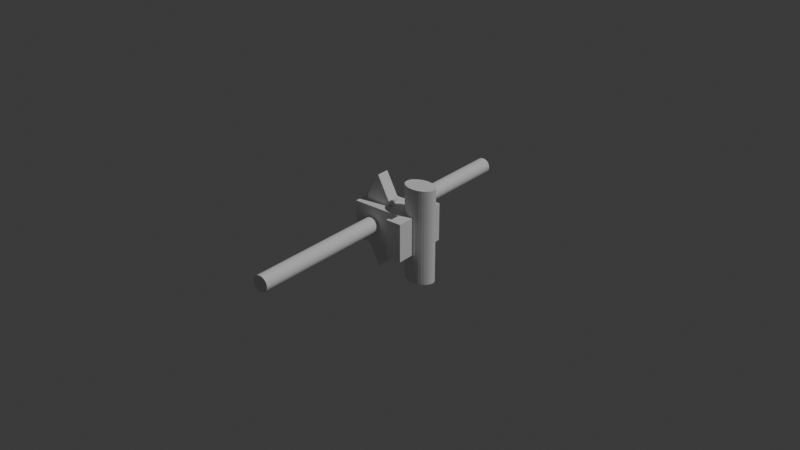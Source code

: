 # Source: v3.blend  (saved by Blender 5.0.119; exported with 4.5.12 LTS)
import bpy
from mathutils import Matrix  # noqa: F401  (used for matrix-valued properties, if any)

bpy.ops.wm.read_factory_settings(use_empty=True)
scene = bpy.context.scene
scene.name = 'Scene'

# ---- collections
col_collection = bpy.data.collections.new('Collection'); scene.collection.children.link(col_collection)
col_sub = bpy.data.collections.new('sub'); scene.collection.children.link(col_sub)

# ---- world
world_world = bpy.data.worlds.new('World'); scene.world = world_world
world_world.use_nodes = True; world_world.node_tree.nodes.clear()
_N = world_world.node_tree.nodes; _L = world_world.node_tree.links
n0 = _N.new('ShaderNodeOutputWorld'); n0.name = 'World Output'; n0.location = (200, 100)
n1 = _N.new('ShaderNodeBackground'); n1.name = 'Background'; n1.location = (-200, 100)
n1.inputs[0].default_value = (0.05088, 0.05088, 0.05088, 1.0)
_L.new(n1.outputs[0], n0.inputs[0])
n0.is_active_output = True
world_world.color = (0.05088, 0.05088, 0.05088)
world_world.sun_shadow_jitter_overblur = 0.0

# ---- lights
light_light = bpy.data.lights.new('Light', 'POINT')
light_light.energy = 1000.0
light_light.shadow_soft_size = 0.1

# ---- meshes
me_cube_003 = bpy.data.meshes.new('Cube.003')
me_cube_003.from_pydata([(-1.0, -1.0, -1.0), (-1.0, -1.0, 1.0), (-1.0, 1.0, -1.0), (-1.0, 1.0, 1.0), (1.0, -1.0, -1.0), (1.0, -1.0, 1.0), (1.0, 1.0, -1.0), (1.0, 1.0, 1.0)], [], [(0, 1, 3, 2), (2, 3, 7, 6), (6, 7, 5, 4), (4, 5, 1, 0), (2, 6, 4, 0), (7, 3, 1, 5)])
_uv = me_cube_003.uv_layers.new(name='UVMap')
_uv.uv.foreach_set('vector', [0.375, 0.0, 0.625, 0.0, 0.625, 0.25, 0.375, 0.25, 0.375, 0.25, 0.625, 0.25, 0.625, 0.5, 0.375, 0.5, 0.375, 0.5, 0.625, 0.5, 0.625, 0.75, 0.375, 0.75, 0.375, 0.75, 0.625, 0.75, 0.625, 1.0, 0.375, 1.0, 0.125, 0.5, 0.375, 0.5, 0.375, 0.75, 0.125, 0.75, 0.625, 0.5, 0.875, 0.5, 0.875, 0.75, 0.625, 0.75])
me_cube_003.update()
me_cube_006 = bpy.data.meshes.new('Cube.006')
me_cube_006.from_pydata([(-1.0, -1.0, -1.0), (-1.0, -1.0, 1.0), (-1.0, 1.0, -1.0), (-1.0, 1.0, 1.0), (1.0, -1.0, -1.0), (1.0, -1.0, 1.0), (1.0, 1.0, -1.0), (1.0, 1.0, 1.0)], [], [(0, 1, 3, 2), (2, 3, 7, 6), (6, 7, 5, 4), (4, 5, 1, 0), (2, 6, 4, 0), (7, 3, 1, 5)])
_uv = me_cube_006.uv_layers.new(name='UVMap')
_uv.uv.foreach_set('vector', [0.375, 0.0, 0.625, 0.0, 0.625, 0.25, 0.375, 0.25, 0.375, 0.25, 0.625, 0.25, 0.625, 0.5, 0.375, 0.5, 0.375, 0.5, 0.625, 0.5, 0.625, 0.75, 0.375, 0.75, 0.375, 0.75, 0.625, 0.75, 0.625, 1.0, 0.375, 1.0, 0.125, 0.5, 0.375, 0.5, 0.375, 0.75, 0.125, 0.75, 0.625, 0.5, 0.875, 0.5, 0.875, 0.75, 0.625, 0.75])
me_cube_006.update()
me_cube_005 = bpy.data.meshes.new('Cube.005')
me_cube_005.from_pydata([(-1.0, -1.0, -1.0), (-1.0, -1.0, 1.0), (-1.0, 1.0, -1.0), (-1.0, 1.0, 1.0), (1.0, -1.0, -1.0), (1.0, -1.0, 1.0), (1.0, 1.0, -1.0), (1.0, 1.0, 1.0)], [], [(0, 1, 3, 2), (2, 3, 7, 6), (6, 7, 5, 4), (4, 5, 1, 0), (2, 6, 4, 0), (7, 3, 1, 5)])
_uv = me_cube_005.uv_layers.new(name='UVMap')
_uv.uv.foreach_set('vector', [0.375, 0.0, 0.625, 0.0, 0.625, 0.25, 0.375, 0.25, 0.375, 0.25, 0.625, 0.25, 0.625, 0.5, 0.375, 0.5, 0.375, 0.5, 0.625, 0.5, 0.625, 0.75, 0.375, 0.75, 0.375, 0.75, 0.625, 0.75, 0.625, 1.0, 0.375, 1.0, 0.125, 0.5, 0.375, 0.5, 0.375, 0.75, 0.125, 0.75, 0.625, 0.5, 0.875, 0.5, 0.875, 0.75, 0.625, 0.75])
me_cube_005.update()
me_cube_004 = bpy.data.meshes.new('Cube.004')
me_cube_004.from_pydata([(-1.0, -1.0, -1.0), (-1.0, -1.0, 1.0), (-1.0, 1.0, -1.0), (-1.0, 1.0, 1.0), (1.0, -1.0, -1.0), (1.0, -1.0, 1.0), (1.0, 1.0, -1.0), (1.0, 1.0, 1.0)], [], [(0, 1, 3, 2), (2, 3, 7, 6), (6, 7, 5, 4), (4, 5, 1, 0), (2, 6, 4, 0), (7, 3, 1, 5)])
_uv = me_cube_004.uv_layers.new(name='UVMap')
_uv.uv.foreach_set('vector', [0.375, 0.0, 0.625, 0.0, 0.625, 0.25, 0.375, 0.25, 0.375, 0.25, 0.625, 0.25, 0.625, 0.5, 0.375, 0.5, 0.375, 0.5, 0.625, 0.5, 0.625, 0.75, 0.375, 0.75, 0.375, 0.75, 0.625, 0.75, 0.625, 1.0, 0.375, 1.0, 0.125, 0.5, 0.375, 0.5, 0.375, 0.75, 0.125, 0.75, 0.625, 0.5, 0.875, 0.5, 0.875, 0.75, 0.625, 0.75])
me_cube_004.update()
me_cube = bpy.data.meshes.new('Cube')
me_cube.from_pydata([(-1.0, -1.0, -1.0), (-1.0, -1.0, 1.0), (-1.0, 1.0, -1.0), (-1.0, 1.0, 1.0), (1.0, -1.0, -1.0), (1.0, -1.0, 1.0), (1.0, 1.0, -1.0), (1.0, 1.0, 1.0)], [], [(0, 1, 3, 2), (2, 3, 7, 6), (6, 7, 5, 4), (4, 5, 1, 0), (2, 6, 4, 0), (7, 3, 1, 5)])
_uv = me_cube.uv_layers.new(name='UVMap')
_uv.uv.foreach_set('vector', [0.375, 0.0, 0.625, 0.0, 0.625, 0.25, 0.375, 0.25, 0.375, 0.25, 0.625, 0.25, 0.625, 0.5, 0.375, 0.5, 0.375, 0.5, 0.625, 0.5, 0.625, 0.75, 0.375, 0.75, 0.375, 0.75, 0.625, 0.75, 0.625, 1.0, 0.375, 1.0, 0.125, 0.5, 0.375, 0.5, 0.375, 0.75, 0.125, 0.75, 0.625, 0.5, 0.875, 0.5, 0.875, 0.75, 0.625, 0.75])
me_cube.update()
me_cylinder = bpy.data.meshes.new('Cylinder')
me_cylinder.from_pydata([(0.0, 0.002, -0.05), (0.0, 0.002, 0.05), (0.0003902, 0.001962, -0.05), (0.0003902, 0.001962, 0.05), (0.0007654, 0.001848, -0.05), (0.0007654, 0.001848, 0.05), (0.001111, 0.001663, -0.05), (0.001111, 0.001663, 0.05), (0.001414, 0.001414, -0.05), (0.001414, 0.001414, 0.05), (0.001663, 0.001111, -0.05), (0.001663, 0.001111, 0.05), (0.001848, 0.0007654, -0.05), (0.001848, 0.0007654, 0.05), (0.001962, 0.0003902, -0.05), (0.001962, 0.0003902, 0.05), (0.002, 0.0, -0.05), (0.002, 0.0, 0.05), (0.001962, -0.0003902, -0.05), (0.001962, -0.0003902, 0.05), (0.001848, -0.0007654, -0.05), (0.001848, -0.0007654, 0.05), (0.001663, -0.001111, -0.05), (0.001663, -0.001111, 0.05), (0.001414, -0.001414, -0.05), (0.001414, -0.001414, 0.05), (0.001111, -0.001663, -0.05), (0.001111, -0.001663, 0.05), (0.0007654, -0.001848, -0.05), (0.0007654, -0.001848, 0.05), (0.0003902, -0.001962, -0.05), (0.0003902, -0.001962, 0.05), (0.0, -0.002, -0.05), (0.0, -0.002, 0.05), (-0.0003902, -0.001962, -0.05), (-0.0003902, -0.001962, 0.05), (-0.0007654, -0.001848, -0.05), (-0.0007654, -0.001848, 0.05), (-0.001111, -0.001663, -0.05), (-0.001111, -0.001663, 0.05), (-0.001414, -0.001414, -0.05), (-0.001414, -0.001414, 0.05), (-0.001663, -0.001111, -0.05), (-0.001663, -0.001111, 0.05), (-0.001848, -0.0007654, -0.05), (-0.001848, -0.0007654, 0.05), (-0.001962, -0.0003902, -0.05), (-0.001962, -0.0003902, 0.05), (-0.002, 0.0, -0.05), (-0.002, 0.0, 0.05), (-0.001962, 0.0003902, -0.05), (-0.001962, 0.0003902, 0.05), (-0.001848, 0.0007654, -0.05), (-0.001848, 0.0007654, 0.05), (-0.001663, 0.001111, -0.05), (-0.001663, 0.001111, 0.05), (-0.001414, 0.001414, -0.05), (-0.001414, 0.001414, 0.05), (-0.001111, 0.001663, -0.05), (-0.001111, 0.001663, 0.05), (-0.0007654, 0.001848, -0.05), (-0.0007654, 0.001848, 0.05), (-0.0003902, 0.001962, -0.05), (-0.0003902, 0.001962, 0.05)], [], [(0, 1, 3, 2), (2, 3, 5, 4), (4, 5, 7, 6), (6, 7, 9, 8), (8, 9, 11, 10), (10, 11, 13, 12), (12, 13, 15, 14), (14, 15, 17, 16), (16, 17, 19, 18), (18, 19, 21, 20), (20, 21, 23, 22), (22, 23, 25, 24), (24, 25, 27, 26), (26, 27, 29, 28), (28, 29, 31, 30), (30, 31, 33, 32), (32, 33, 35, 34), (34, 35, 37, 36), (36, 37, 39, 38), (38, 39, 41, 40), (40, 41, 43, 42), (42, 43, 45, 44), (44, 45, 47, 46), (46, 47, 49, 48), (48, 49, 51, 50), (50, 51, 53, 52), (52, 53, 55, 54), (54, 55, 57, 56), (56, 57, 59, 58), (58, 59, 61, 60), (3, 1, 63, 61, 59, 57, 55, 53, 51, 49, 47, 45, 43, 41, 39, 37, 35, 33, 31, 29, 27, 25, 23, 21, 19, 17, 15, 13, 11, 9, 7, 5), (60, 61, 63, 62), (62, 63, 1, 0), (0, 2, 4, 6, 8, 10, 12, 14, 16, 18, 20, 22, 24, 26, 28, 30, 32, 34, 36, 38, 40, 42, 44, 46, 48, 50, 52, 54, 56, 58, 60, 62)])
_uv = me_cylinder.uv_layers.new(name='UVMap')
_uv.uv.foreach_set('vector', [1.0, 0.5, 1.0, 1.0, 0.9688, 1.0, 0.9688, 0.5, 0.9688, 0.5, 0.9688, 1.0, 0.9375, 1.0, 0.9375, 0.5, 0.9375, 0.5, 0.9375, 1.0, 0.9062, 1.0, 0.9062, 0.5, 0.9062, 0.5, 0.9062, 1.0, 0.875, 1.0, 0.875, 0.5, 0.875, 0.5, 0.875, 1.0, 0.8438, 1.0, 0.8438, 0.5, 0.8438, 0.5, 0.8438, 1.0, 0.8125, 1.0, 0.8125, 0.5, 0.8125, 0.5, 0.8125, 1.0, 0.7812, 1.0, 0.7812, 0.5, 0.7812, 0.5, 0.7812, 1.0, 0.75, 1.0, 0.75, 0.5, 0.75, 0.5, 0.75, 1.0, 0.7188, 1.0, 0.7188, 0.5, 0.7188, 0.5, 0.7188, 1.0, 0.6875, 1.0, 0.6875, 0.5, 0.6875, 0.5, 0.6875, 1.0, 0.6562, 1.0, 0.6562, 0.5, 0.6562, 0.5, 0.6562, 1.0, 0.625, 1.0, 0.625, 0.5, 0.625, 0.5, 0.625, 1.0, 0.5938, 1.0, 0.5938, 0.5, 0.5938, 0.5, 0.5938, 1.0, 0.5625, 1.0, 0.5625, 0.5, 0.5625, 0.5, 0.5625, 1.0, 0.5312, 1.0, 0.5312, 0.5, 0.5312, 0.5, 0.5312, 1.0, 0.5, 1.0, 0.5, 0.5, 0.5, 0.5, 0.5, 1.0, 0.4688, 1.0, 0.4688, 0.5, 0.4688, 0.5, 0.4688, 1.0, 0.4375, 1.0, 0.4375, 0.5, 0.4375, 0.5, 0.4375, 1.0, 0.4062, 1.0, 0.4062, 0.5, 0.4062, 0.5, 0.4062, 1.0, 0.375, 1.0, 0.375, 0.5, 0.375, 0.5, 0.375, 1.0, 0.3438, 1.0, 0.3438, 0.5, 0.3438, 0.5, 0.3438, 1.0, 0.3125, 1.0, 0.3125, 0.5, 0.3125, 0.5, 0.3125, 1.0, 0.2812, 1.0, 0.2812, 0.5, 0.2812, 0.5, 0.2812, 1.0, 0.25, 1.0, 0.25, 0.5, 0.25, 0.5, 0.25, 1.0, 0.2188, 1.0, 0.2188, 0.5, 0.2188, 0.5, 0.2188, 1.0, 0.1875, 1.0, 0.1875, 0.5, 0.1875, 0.5, 0.1875, 1.0, 0.1562, 1.0, 0.1562, 0.5, 0.1562, 0.5, 0.1562, 1.0, 0.125, 1.0, 0.125, 0.5, 0.125, 0.5, 0.125, 1.0, 0.09375, 1.0, 0.09375, 0.5, 0.09375, 0.5, 0.09375, 1.0, 0.0625, 1.0, 0.0625, 0.5, 0.2968, 0.4854, 0.25, 0.49, 0.2032, 0.4854, 0.1582, 0.4717, 0.1167, 0.4496, 0.08029, 0.4197, 0.05045, 0.3833, 0.02827, 0.3418, 0.01461, 0.2968, 0.01, 0.25, 0.01461, 0.2032, 0.02827, 0.1582, 0.05045, 0.1167, 0.08029, 0.08029, 0.1167, 0.05045, 0.1582, 0.02827, 0.2032, 0.01461, 0.25, 0.01, 0.2968, 0.01461, 0.3418, 0.02827, 0.3833, 0.05045, 0.4197, 0.08029, 0.4496, 0.1167, 0.4717, 0.1582, 0.4854, 0.2032, 0.49, 0.25, 0.4854, 0.2968, 0.4717, 0.3418, 0.4496, 0.3833, 0.4197, 0.4197, 0.3833, 0.4496, 0.3418, 0.4717, 0.0625, 0.5, 0.0625, 1.0, 0.03125, 1.0, 0.03125, 0.5, 0.03125, 0.5, 0.03125, 1.0, 0.0, 1.0, 0.0, 0.5, 0.75, 0.49, 0.7968, 0.4854, 0.8418, 0.4717, 0.8833, 0.4496, 0.9197, 0.4197, 0.9496, 0.3833, 0.9717, 0.3418, 0.9854, 0.2968, 0.99, 0.25, 0.9854, 0.2032, 0.9717, 0.1582, 0.9496, 0.1167, 0.9197, 0.08029, 0.8833, 0.05045, 0.8418, 0.02827, 0.7968, 0.01461, 0.75, 0.01, 0.7032, 0.01461, 0.6582, 0.02827, 0.6167, 0.05045, 0.5803, 0.08029, 0.5504, 0.1167, 0.5283, 0.1582, 0.5146, 0.2032, 0.51, 0.25, 0.5146, 0.2968, 0.5283, 0.3418, 0.5504, 0.3833, 0.5803, 0.4197, 0.6167, 0.4496, 0.6582, 0.4717, 0.7032, 0.4854])
me_cylinder.update()
me_cylinder_003 = bpy.data.meshes.new('Cylinder.003')
me_cylinder_003.from_pydata([(0.0, 0.0045, -0.05), (0.0, 0.0045, 0.05), (0.003897, 0.00225, -0.05), (0.003897, 0.00225, 0.05), (0.003897, -0.00225, -0.05), (0.003897, -0.00225, 0.05), (0.0, -0.0045, -0.05), (0.0, -0.0045, 0.05), (-0.003897, -0.00225, -0.05), (-0.003897, -0.00225, 0.05), (-0.003897, 0.00225, -0.05), (-0.003897, 0.00225, 0.05)], [], [(0, 1, 3, 2), (2, 3, 5, 4), (4, 5, 7, 6), (6, 7, 9, 8), (3, 1, 11, 9, 7, 5), (8, 9, 11, 10), (10, 11, 1, 0), (0, 2, 4, 6, 8, 10)])
_uv = me_cylinder_003.uv_layers.new(name='UVMap')
_uv.uv.foreach_set('vector', [1.0, 0.5, 1.0, 1.0, 0.8333, 1.0, 0.8333, 0.5, 0.8333, 0.5, 0.8333, 1.0, 0.6667, 1.0, 0.6667, 0.5, 0.6667, 0.5, 0.6667, 1.0, 0.5, 1.0, 0.5, 0.5, 0.5, 0.5, 0.5, 1.0, 0.3333, 1.0, 0.3333, 0.5, 0.4578, 0.37, 0.25, 0.49, 0.04215, 0.37, 0.04215, 0.13, 0.25, 0.01, 0.4578, 0.13, 0.3333, 0.5, 0.3333, 1.0, 0.1667, 1.0, 0.1667, 0.5, 0.1667, 0.5, 0.1667, 1.0, -8.941e-08, 1.0, -8.941e-08, 0.5, 0.75, 0.49, 0.9578, 0.37, 0.9578, 0.13, 0.75, 0.01, 0.5422, 0.13, 0.5422, 0.37])
me_cylinder_003.update()
me_cylinder_004 = bpy.data.meshes.new('Cylinder.004')
me_cylinder_004.from_pydata([(0.0, 0.002, -0.05), (0.0, 0.002, 0.05), (0.0003902, 0.001962, -0.05), (0.0003902, 0.001962, 0.05), (0.0007654, 0.001848, -0.05), (0.0007654, 0.001848, 0.05), (0.001111, 0.001663, -0.05), (0.001111, 0.001663, 0.05), (0.001414, 0.001414, -0.05), (0.001414, 0.001414, 0.05), (0.001663, 0.001111, -0.05), (0.001663, 0.001111, 0.05), (0.001848, 0.0007654, -0.05), (0.001848, 0.0007654, 0.05), (0.001962, 0.0003902, -0.05), (0.001962, 0.0003902, 0.05), (0.002, 0.0, -0.05), (0.002, 0.0, 0.05), (0.001962, -0.0003902, -0.05), (0.001962, -0.0003902, 0.05), (0.001848, -0.0007654, -0.05), (0.001848, -0.0007654, 0.05), (0.001663, -0.001111, -0.05), (0.001663, -0.001111, 0.05), (0.001414, -0.001414, -0.05), (0.001414, -0.001414, 0.05), (0.001111, -0.001663, -0.05), (0.001111, -0.001663, 0.05), (0.0007654, -0.001848, -0.05), (0.0007654, -0.001848, 0.05), (0.0003902, -0.001962, -0.05), (0.0003902, -0.001962, 0.05), (0.0, -0.002, -0.05), (0.0, -0.002, 0.05), (-0.0003902, -0.001962, -0.05), (-0.0003902, -0.001962, 0.05), (-0.0007654, -0.001848, -0.05), (-0.0007654, -0.001848, 0.05), (-0.001111, -0.001663, -0.05), (-0.001111, -0.001663, 0.05), (-0.001414, -0.001414, -0.05), (-0.001414, -0.001414, 0.05), (-0.001663, -0.001111, -0.05), (-0.001663, -0.001111, 0.05), (-0.001848, -0.0007654, -0.05), (-0.001848, -0.0007654, 0.05), (-0.001962, -0.0003902, -0.05), (-0.001962, -0.0003902, 0.05), (-0.002, 0.0, -0.05), (-0.002, 0.0, 0.05), (-0.001962, 0.0003902, -0.05), (-0.001962, 0.0003902, 0.05), (-0.001848, 0.0007654, -0.05), (-0.001848, 0.0007654, 0.05), (-0.001663, 0.001111, -0.05), (-0.001663, 0.001111, 0.05), (-0.001414, 0.001414, -0.05), (-0.001414, 0.001414, 0.05), (-0.001111, 0.001663, -0.05), (-0.001111, 0.001663, 0.05), (-0.0007654, 0.001848, -0.05), (-0.0007654, 0.001848, 0.05), (-0.0003902, 0.001962, -0.05), (-0.0003902, 0.001962, 0.05)], [], [(0, 1, 3, 2), (2, 3, 5, 4), (4, 5, 7, 6), (6, 7, 9, 8), (8, 9, 11, 10), (10, 11, 13, 12), (12, 13, 15, 14), (14, 15, 17, 16), (16, 17, 19, 18), (18, 19, 21, 20), (20, 21, 23, 22), (22, 23, 25, 24), (24, 25, 27, 26), (26, 27, 29, 28), (28, 29, 31, 30), (30, 31, 33, 32), (32, 33, 35, 34), (34, 35, 37, 36), (36, 37, 39, 38), (38, 39, 41, 40), (40, 41, 43, 42), (42, 43, 45, 44), (44, 45, 47, 46), (46, 47, 49, 48), (48, 49, 51, 50), (50, 51, 53, 52), (52, 53, 55, 54), (54, 55, 57, 56), (56, 57, 59, 58), (58, 59, 61, 60), (3, 1, 63, 61, 59, 57, 55, 53, 51, 49, 47, 45, 43, 41, 39, 37, 35, 33, 31, 29, 27, 25, 23, 21, 19, 17, 15, 13, 11, 9, 7, 5), (60, 61, 63, 62), (62, 63, 1, 0), (0, 2, 4, 6, 8, 10, 12, 14, 16, 18, 20, 22, 24, 26, 28, 30, 32, 34, 36, 38, 40, 42, 44, 46, 48, 50, 52, 54, 56, 58, 60, 62)])
_uv = me_cylinder_004.uv_layers.new(name='UVMap')
_uv.uv.foreach_set('vector', [1.0, 0.5, 1.0, 1.0, 0.9688, 1.0, 0.9688, 0.5, 0.9688, 0.5, 0.9688, 1.0, 0.9375, 1.0, 0.9375, 0.5, 0.9375, 0.5, 0.9375, 1.0, 0.9062, 1.0, 0.9062, 0.5, 0.9062, 0.5, 0.9062, 1.0, 0.875, 1.0, 0.875, 0.5, 0.875, 0.5, 0.875, 1.0, 0.8438, 1.0, 0.8438, 0.5, 0.8438, 0.5, 0.8438, 1.0, 0.8125, 1.0, 0.8125, 0.5, 0.8125, 0.5, 0.8125, 1.0, 0.7812, 1.0, 0.7812, 0.5, 0.7812, 0.5, 0.7812, 1.0, 0.75, 1.0, 0.75, 0.5, 0.75, 0.5, 0.75, 1.0, 0.7188, 1.0, 0.7188, 0.5, 0.7188, 0.5, 0.7188, 1.0, 0.6875, 1.0, 0.6875, 0.5, 0.6875, 0.5, 0.6875, 1.0, 0.6562, 1.0, 0.6562, 0.5, 0.6562, 0.5, 0.6562, 1.0, 0.625, 1.0, 0.625, 0.5, 0.625, 0.5, 0.625, 1.0, 0.5938, 1.0, 0.5938, 0.5, 0.5938, 0.5, 0.5938, 1.0, 0.5625, 1.0, 0.5625, 0.5, 0.5625, 0.5, 0.5625, 1.0, 0.5312, 1.0, 0.5312, 0.5, 0.5312, 0.5, 0.5312, 1.0, 0.5, 1.0, 0.5, 0.5, 0.5, 0.5, 0.5, 1.0, 0.4688, 1.0, 0.4688, 0.5, 0.4688, 0.5, 0.4688, 1.0, 0.4375, 1.0, 0.4375, 0.5, 0.4375, 0.5, 0.4375, 1.0, 0.4062, 1.0, 0.4062, 0.5, 0.4062, 0.5, 0.4062, 1.0, 0.375, 1.0, 0.375, 0.5, 0.375, 0.5, 0.375, 1.0, 0.3438, 1.0, 0.3438, 0.5, 0.3438, 0.5, 0.3438, 1.0, 0.3125, 1.0, 0.3125, 0.5, 0.3125, 0.5, 0.3125, 1.0, 0.2812, 1.0, 0.2812, 0.5, 0.2812, 0.5, 0.2812, 1.0, 0.25, 1.0, 0.25, 0.5, 0.25, 0.5, 0.25, 1.0, 0.2188, 1.0, 0.2188, 0.5, 0.2188, 0.5, 0.2188, 1.0, 0.1875, 1.0, 0.1875, 0.5, 0.1875, 0.5, 0.1875, 1.0, 0.1562, 1.0, 0.1562, 0.5, 0.1562, 0.5, 0.1562, 1.0, 0.125, 1.0, 0.125, 0.5, 0.125, 0.5, 0.125, 1.0, 0.09375, 1.0, 0.09375, 0.5, 0.09375, 0.5, 0.09375, 1.0, 0.0625, 1.0, 0.0625, 0.5, 0.2968, 0.4854, 0.25, 0.49, 0.2032, 0.4854, 0.1582, 0.4717, 0.1167, 0.4496, 0.08029, 0.4197, 0.05045, 0.3833, 0.02827, 0.3418, 0.01461, 0.2968, 0.01, 0.25, 0.01461, 0.2032, 0.02827, 0.1582, 0.05045, 0.1167, 0.08029, 0.08029, 0.1167, 0.05045, 0.1582, 0.02827, 0.2032, 0.01461, 0.25, 0.01, 0.2968, 0.01461, 0.3418, 0.02827, 0.3833, 0.05045, 0.4197, 0.08029, 0.4496, 0.1167, 0.4717, 0.1582, 0.4854, 0.2032, 0.49, 0.25, 0.4854, 0.2968, 0.4717, 0.3418, 0.4496, 0.3833, 0.4197, 0.4197, 0.3833, 0.4496, 0.3418, 0.4717, 0.0625, 0.5, 0.0625, 1.0, 0.03125, 1.0, 0.03125, 0.5, 0.03125, 0.5, 0.03125, 1.0, 0.0, 1.0, 0.0, 0.5, 0.75, 0.49, 0.7968, 0.4854, 0.8418, 0.4717, 0.8833, 0.4496, 0.9197, 0.4197, 0.9496, 0.3833, 0.9717, 0.3418, 0.9854, 0.2968, 0.99, 0.25, 0.9854, 0.2032, 0.9717, 0.1582, 0.9496, 0.1167, 0.9197, 0.08029, 0.8833, 0.05045, 0.8418, 0.02827, 0.7968, 0.01461, 0.75, 0.01, 0.7032, 0.01461, 0.6582, 0.02827, 0.6167, 0.05045, 0.5803, 0.08029, 0.5504, 0.1167, 0.5283, 0.1582, 0.5146, 0.2032, 0.51, 0.25, 0.5146, 0.2968, 0.5283, 0.3418, 0.5504, 0.3833, 0.5803, 0.4197, 0.6167, 0.4496, 0.6582, 0.4717, 0.7032, 0.4854])
me_cylinder_004.update()

# ---- objects
ob_cube_001 = bpy.data.objects.new('Cube.001', me_cube_003)
ob_cube_004 = bpy.data.objects.new('Cube.004', me_cube_006)
ob_cube_003 = bpy.data.objects.new('Cube.003', me_cube_005)
ob_cube_002 = bpy.data.objects.new('Cube.002', me_cube_004)
ob_cube = bpy.data.objects.new('Cube', me_cube)
ob_light = bpy.data.objects.new('Light', light_light)
ob_bolt_small = bpy.data.objects.new('bolt_small', me_cylinder)
ob_nat_small_001 = bpy.data.objects.new('nat_small.001', me_cylinder_003)
ob_bolt_small_001 = bpy.data.objects.new('bolt_small.001', me_cylinder_004)

# ---- transforms, parenting, visibility, modifiers, constraints
ob_cube_001.location = (0.012, 0.007, 0.0)
ob_cube_001.scale = (0.002, 0.002, 0.006)
ob_cube_004.location = (0.0095, 0.0085, 0.0)
ob_cube_004.scale = (0.0005, 0.0005, 0.006)
ob_cube_003.location = (0.0095, -0.0085, 0.0)
ob_cube_003.scale = (0.0005, 0.0005, 0.006)
ob_cube_002.location = (0.012, -0.007, 0.0)
ob_cube_002.scale = (0.002, 0.002, 0.006)
ob_cube.location = (0.004, 0.0, 0.0)
ob_cube.scale = (0.01, 0.005, 0.006)
_m = ob_cube.modifiers.new('Boolean', 'BOOLEAN')
_m.collection = col_sub
_m.operand_type = 'COLLECTION'
_m.solver = 'MANIFOLD'
ob_light.location = (4.076, 1.005, 5.904)
ob_light.rotation_euler = (0.6503, 0.05522, 1.866)
ob_light.lock_rotations_4d = False
ob_light.empty_display_type = 'ARROWS'
ob_light.color = (0.0, 0.0, 0.0, 0.0)
ob_light.lineart.crease_threshold = 0.0
ob_bolt_small.location = (0.0, 0.0, 0.0)
ob_bolt_small.rotation_euler = (1.571, 0.0, 0.0)
ob_bolt_small.scale = (1.275, 1.275, 1.0)
ob_nat_small_001.location = (0.0, 0.0, 0.0)
ob_nat_small_001.rotation_euler = (1.571, 0.0, 0.0)
ob_nat_small_001.scale = (1.026, 3.333, 0.04)
ob_bolt_small_001.location = (0.014, 0.0, 0.0)
ob_bolt_small_001.scale = (2.5, 1.75, 0.3)

# ---- collection membership
scene.collection.objects.link(ob_cube_001)
scene.collection.objects.link(ob_cube_004)
scene.collection.objects.link(ob_cube_003)
scene.collection.objects.link(ob_cube_002)
scene.collection.objects.link(ob_cube)
col_collection.objects.link(ob_light)
col_sub.objects.link(ob_bolt_small)
col_sub.objects.link(ob_nat_small_001)
col_sub.objects.link(ob_bolt_small_001)

# ---- scene / render settings (as saved in the file)
scene.frame_start = 1; scene.frame_end = 250; scene.frame_set(1)
scene.render.engine = 'BLENDER_EEVEE_NEXT'
scene.render.bake_bias = 0.0
scene.render.bake_samples = 0
scene.cycles.sampling_pattern = 'TABULATED_SOBOL'
scene.eevee.use_volume_custom_range = False
bpy.context.view_layer.update()

# ---- added for rendering (the .blend has no active camera): camera
cam_auto = bpy.data.cameras.new('AutoCamera')
cam_auto.lens = 50.0
cam_auto.sensor_width = 36.0
cam_auto.clip_end = 1000.0
ob_auto_camera = bpy.data.objects.new('AutoCamera', cam_auto)
scene.collection.objects.link(ob_auto_camera)
ob_auto_camera.location = (0.191545, -0.222054, 0.148036)
ob_auto_camera.rotation_euler = (1.09748, -7.21219e-08, 0.694738)
scene.camera = ob_auto_camera
bpy.context.view_layer.update()
